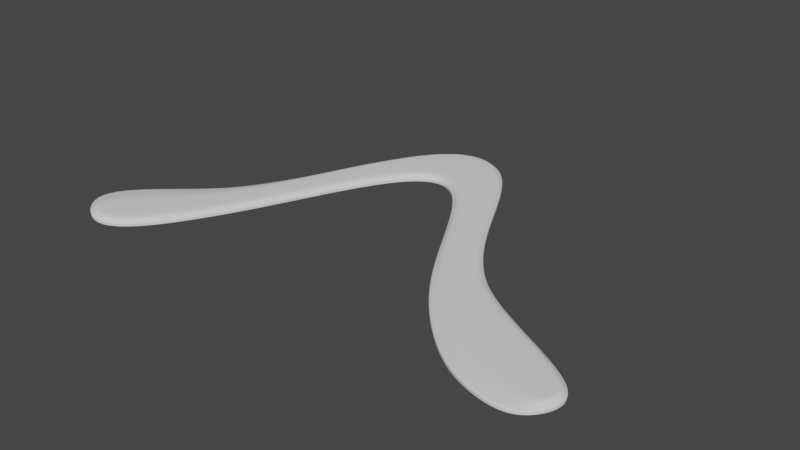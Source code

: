 # Source: asymmetric-vee-hook.blend  (saved by Blender 3.4.6; exported with 4.5.12 LTS)
import bpy
from mathutils import Matrix  # noqa: F401  (used for matrix-valued properties, if any)

bpy.ops.wm.read_factory_settings(use_empty=True)
scene = bpy.context.scene
scene.name = 'Scene'

# ---- collections
col_collection = bpy.data.collections.new('Collection'); scene.collection.children.link(col_collection)

# ---- world
world_world = bpy.data.worlds.new('World'); scene.world = world_world
world_world.use_nodes = True; world_world.node_tree.nodes.clear()
_N = world_world.node_tree.nodes; _L = world_world.node_tree.links
n0 = _N.new('ShaderNodeOutputWorld'); n0.name = 'World Output'; n0.location = (300, 300)
n1 = _N.new('ShaderNodeBackground'); n1.name = 'Background'; n1.location = (10, 300)
n1.inputs[0].default_value = (0.05088, 0.05088, 0.05088, 1.0)
_L.new(n1.outputs[0], n0.inputs[0])
n0.is_active_output = True
world_world.color = (0.05088, 0.05088, 0.05088)
world_world.use_sun_shadow = False
world_world.sun_shadow_jitter_overblur = 0.0

# ---- meshes
me_mesh = bpy.data.meshes.new('Mesh')
me_mesh.from_pydata([(-0.07905, 0.1097, 0.0), (-0.06842, 0.1277, 0.0), (-0.05896, 0.1469, 0.0), (-0.05019, 0.1661, 0.0), (-0.04164, 0.1844, 0.0), (-0.03283, 0.2005, 0.0), (-0.02327, 0.2134, 0.0), (-0.01249, 0.2219, 0.0), (7.451e-10, 0.225, 0.0), (0.01238, 0.2218, 0.0), (0.02295, 0.2131, 0.0), (0.03232, 0.2, 0.0), (0.04111, 0.1839, 0.0), (0.04994, 0.1658, 0.0), (0.05943, 0.1471, 0.0), (0.07021, 0.129, 0.0), (0.08288, 0.1126, 0.0), (0.09537, 0.1018, 0.0), (0.1106, 0.09208, 0.0), (0.127, 0.08321, 0.0), (0.1426, 0.07493, 0.0), (0.1557, 0.06699, 0.0), (0.1646, 0.05911, 0.0), (0.1675, 0.05105, 0.0), (0.1644, 0.04141, 0.0), (0.1555, 0.03253, 0.0), (0.1433, 0.03181, 0.0), (0.1313, 0.03476, 0.0), (0.1198, 0.03925, 0.0), (0.1082, 0.04654, 0.0), (0.09653, 0.05622, 0.0), (0.08513, 0.06783, 0.0), (0.07417, 0.08094, 0.0), (0.06379, 0.0959, 0.0), (0.05395, 0.1126, 0.0), (0.04454, 0.1298, 0.0), (0.03544, 0.1465, 0.0), (0.02654, 0.1615, 0.0), (0.01774, 0.1736, 0.0), (0.008933, 0.1817, 0.0), (7.451e-10, 0.1846, 0.0), (-0.008805, 0.1819, 0.0), (-0.0172, 0.1743, 0.0), (-0.02524, 0.1628, 0.0), (-0.03299, 0.1486, 0.0), (-0.04051, 0.1327, 0.0), (-0.04786, 0.1159, 0.0), (-0.05511, 0.09952, 0.0), (-0.06231, 0.08442, 0.0), (-0.06952, 0.07069, 0.0), (-0.07681, 0.05808, 0.0), (-0.08423, 0.04718, 0.0), (-0.09185, 0.03857, 0.0), (-0.09973, 0.03281, 0.0), (-0.1079, 0.03049, 0.0), (-0.1165, 0.03219, 0.0), (-0.1255, 0.03848, 0.0), (-0.1314, 0.04715, 0.0), (-0.1313, 0.05564, 0.0), (-0.1266, 0.06406, 0.0), (-0.1185, 0.07256, 0.0), (-0.1084, 0.08125, 0.0), (-0.09757, 0.09025, 0.0), (-0.08736, 0.0997, 0.0), (-0.06911, 0.1121, 0.0), (-0.06161, 0.1286, 0.0), (-0.05453, 0.1464, 0.0), (-0.04744, 0.1649, 0.0), (-0.03894, 0.183, 0.0), (-0.03027, 0.1988, 0.0), (-0.02107, 0.2112, 0.0), (-0.01112, 0.2191, 0.0), (-1.369e-05, 0.2219, 0.0), (0.01097, 0.219, 0.0), (0.02071, 0.211, 0.0), (0.02974, 0.1984, 0.0), (0.03841, 0.1825, 0.0), (0.04723, 0.1645, 0.0), (0.05677, 0.1456, 0.0), (0.06769, 0.1273, 0.0), (0.08067, 0.1105, 0.0), (0.09355, 0.09935, 0.0), (0.1091, 0.08946, 0.0), (0.1255, 0.08054, 0.0), (0.1411, 0.0723, 0.0), (0.1539, 0.06453, 0.0), (0.162, 0.05735, 0.0), (0.1641, 0.05134, 0.0), (0.1621, 0.04352, 0.0), (0.1562, 0.04224, 0.0), (0.1474, 0.04337, 0.0), (0.1347, 0.04809, 0.0), (0.1226, 0.05449, 0.0), (0.1097, 0.06214, 0.0), (0.09696, 0.07173, 0.0), (0.08552, 0.08212, 0.0), (0.07444, 0.09313, 0.0), (0.06402, 0.1051, 0.0), (0.05461, 0.1184, 0.0), (0.04599, 0.1328, 0.0), (0.03807, 0.148, 0.0), (0.02908, 0.1631, 0.0), (0.02002, 0.1756, 0.0), (0.01051, 0.1844, 0.0), (2.433e-05, 0.1878, 0.0), (-0.01035, 0.1846, 0.0), (-0.01948, 0.1763, 0.0), (-0.02782, 0.1644, 0.0), (-0.0357, 0.15, 0.0), (-0.04327, 0.1339, 0.0), (-0.05064, 0.1172, 0.0), (-0.05787, 0.1008, 0.0), (-0.06502, 0.08577, 0.0), (-0.07218, 0.07215, 0.0), (-0.07938, 0.0597, 0.0), (-0.08663, 0.04905, 0.0), (-0.09391, 0.04082, 0.0), (-0.1011, 0.03558, 0.0), (-0.1081, 0.03361, 0.0), (-0.1153, 0.03504, 0.0), (-0.1216, 0.03897, 0.0), (-0.1219, 0.04275, 0.0), (-0.1196, 0.0487, 0.0), (-0.1145, 0.05543, 0.0), (-0.1069, 0.06358, 0.0), (-0.09666, 0.07377, 0.0), (-0.08681, 0.08492, 0.0), (-0.07749, 0.09748, 0.0)], [], [(87, 88, 89, 86), (85, 86, 89, 90), (84, 85, 90, 91), (83, 84, 91, 92), (82, 83, 92, 93), (81, 82, 93, 94), (80, 81, 94, 95), (79, 80, 95, 96), (78, 79, 96, 97), (77, 78, 97, 98), (76, 77, 98, 99), (75, 76, 99, 100), (74, 75, 100, 101), (73, 74, 101, 102), (72, 73, 102, 103), (71, 72, 103, 104), (70, 71, 104, 105), (69, 70, 105, 106), (68, 69, 106, 107), (67, 68, 107, 108), (66, 67, 108, 109), (65, 66, 109, 110), (64, 65, 110, 111), (111, 112, 127, 64), (112, 113, 126, 127), (113, 114, 125, 126), (114, 115, 124, 125), (115, 116, 123, 124), (116, 117, 122, 123), (117, 118, 121, 122), (119, 120, 121, 118), (65, 64, 0, 1), (66, 65, 1, 2), (67, 66, 2, 3), (68, 67, 3, 4), (69, 68, 4, 5), (70, 69, 5, 6), (71, 70, 6, 7), (72, 71, 7, 8), (73, 72, 8, 9), (74, 73, 9, 10), (75, 74, 10, 11), (76, 75, 11, 12), (77, 76, 12, 13), (78, 77, 13, 14), (79, 78, 14, 15), (80, 79, 15, 16), (81, 80, 16, 17), (82, 81, 17, 18), (83, 82, 18, 19), (84, 83, 19, 20), (85, 84, 20, 21), (86, 85, 21, 22), (87, 86, 22, 23), (88, 87, 23, 24), (89, 88, 24, 25), (90, 89, 25, 26), (91, 90, 26, 27), (92, 91, 27, 28), (93, 92, 28, 29), (94, 93, 29, 30), (95, 94, 30, 31), (96, 95, 31, 32), (97, 96, 32, 33), (98, 97, 33, 34), (99, 98, 34, 35), (100, 99, 35, 36), (101, 100, 36, 37), (102, 101, 37, 38), (103, 102, 38, 39), (104, 103, 39, 40), (105, 104, 40, 41), (106, 105, 41, 42), (107, 106, 42, 43), (108, 107, 43, 44), (109, 108, 44, 45), (110, 109, 45, 46), (111, 110, 46, 47), (112, 111, 47, 48), (113, 112, 48, 49), (114, 113, 49, 50), (115, 114, 50, 51), (116, 115, 51, 52), (117, 116, 52, 53), (118, 117, 53, 54), (119, 118, 54, 55), (120, 119, 55, 56), (121, 120, 56, 57), (122, 121, 57, 58), (123, 122, 58, 59), (124, 123, 59, 60), (125, 124, 60, 61), (126, 125, 61, 62), (127, 126, 62, 63), (64, 127, 63, 0)])
me_mesh.polygons.foreach_set('use_smooth', [True] * 95)
_k = {(64, 65): 0.3298, (65, 66): 0.3298, (66, 67): 0.3298, (67, 68): 0.3298, (68, 69): 0.3298, (69, 70): 0.3298, (70, 71): 0.3298, (71, 72): 0.3298, (72, 73): 0.3298, (73, 74): 0.3298, (74, 75): 0.3298, (75, 76): 0.3298, (76, 77): 0.3298, (77, 78): 0.3298, (78, 79): 0.3298, (79, 80): 0.3298, (80, 81): 0.3298, (81, 82): 0.3298, (82, 83): 0.3298, (83, 84): 0.3298, (84, 85): 0.3298, (85, 86): 0.3298, (86, 87): 0.3298, (87, 88): 0.3298, (88, 89): 0.3298, (89, 90): 0.3298, (90, 91): 0.3298, (91, 92): 0.3298, (92, 93): 0.3298, (93, 94): 0.3298, (94, 95): 0.3298, (95, 96): 0.3298, (96, 97): 0.3298, (97, 98): 0.3298, (98, 99): 0.3298, (99, 100): 0.3298, (100, 101): 0.3298, (101, 102): 0.3298, (102, 103): 0.3298, (103, 104): 0.3298, (104, 105): 0.3298, (105, 106): 0.3298, (106, 107): 0.3298, (107, 108): 0.3298, (108, 109): 0.3298, (109, 110): 0.3298, (110, 111): 0.3298, (111, 112): 0.3298, (112, 113): 0.3298, (113, 114): 0.3298, (114, 115): 0.3298, (115, 116): 0.3298, (116, 117): 0.3298, (117, 118): 0.3298, (118, 119): 0.3298, (119, 120): 0.3298, (120, 121): 0.3298, (121, 122): 0.3298, (122, 123): 0.3298, (123, 124): 0.3298, (124, 125): 0.3298, (125, 126): 0.3298, (126, 127): 0.3298, (64, 127): 0.3298, (86, 89): 0.3298, (85, 90): 0.3298, (84, 91): 0.3298, (83, 92): 0.3298, (82, 93): 0.3298, (81, 94): 0.3298, (80, 95): 0.3298, (79, 96): 0.3298, (78, 97): 0.3298, (77, 98): 0.3298, (76, 99): 0.3298, (75, 100): 0.3298, (74, 101): 0.3298, (73, 102): 0.3298, (72, 103): 0.3298, (71, 104): 0.3298, (70, 105): 0.3298, (69, 106): 0.3298, (68, 107): 0.3298, (67, 108): 0.3298, (66, 109): 0.3298, (65, 110): 0.3298, (64, 111): 0.3298, (112, 127): 0.3298, (113, 126): 0.3298, (114, 125): 0.3298, (115, 124): 0.3298, (116, 123): 0.3298, (117, 122): 0.3298, (118, 121): 0.3298, (0, 1): 1.0, (1, 2): 1.0, (2, 3): 1.0, (3, 4): 1.0, (4, 5): 1.0, (5, 6): 1.0, (6, 7): 1.0, (7, 8): 1.0, (8, 9): 1.0, (9, 10): 1.0, (10, 11): 1.0, (11, 12): 1.0, (12, 13): 1.0, (13, 14): 1.0, (14, 15): 1.0, (15, 16): 1.0, (16, 17): 1.0, (17, 18): 1.0, (18, 19): 1.0, (19, 20): 1.0, (20, 21): 1.0, (21, 22): 1.0, (22, 23): 1.0, (23, 24): 1.0, (24, 25): 1.0, (25, 26): 1.0, (26, 27): 1.0, (27, 28): 1.0, (28, 29): 1.0, (29, 30): 1.0, (30, 31): 1.0, (31, 32): 1.0, (32, 33): 1.0, (33, 34): 1.0, (34, 35): 1.0, (35, 36): 1.0, (36, 37): 1.0, (37, 38): 1.0, (38, 39): 1.0, (39, 40): 1.0, (40, 41): 1.0, (41, 42): 1.0, (42, 43): 1.0, (43, 44): 1.0, (44, 45): 1.0, (45, 46): 1.0, (46, 47): 1.0, (47, 48): 1.0, (48, 49): 1.0, (49, 50): 1.0, (50, 51): 1.0, (51, 52): 1.0, (52, 53): 1.0, (53, 54): 1.0, (54, 55): 1.0, (55, 56): 1.0, (56, 57): 1.0, (57, 58): 1.0, (58, 59): 1.0, (59, 60): 1.0, (60, 61): 1.0, (61, 62): 1.0, (62, 63): 1.0, (0, 63): 1.0}
me_mesh.attributes.new('crease_edge', 'FLOAT', 'EDGE').data.foreach_set('value', [_k.get((min(e.vertices), max(e.vertices)), 0.0) for e in me_mesh.edges])
me_mesh.update()

# ---- objects
ob_beziercircle = bpy.data.objects.new('BezierCircle', me_mesh)

# ---- transforms, parenting, visibility, modifiers, constraints
ob_beziercircle.location = (0.0, 0.0, 0.0)
_vg = ob_beziercircle.vertex_groups.new(name='Group')
_vg.add([64, 65, 66, 67, 68, 69, 70, 71, 72, 73, 74, 75, 76, 77, 78, 79, 80, 81, 82, 83, 84, 85, 86, 87, 88, 89, 90, 91, 92, 93, 94, 95, 96, 97, 98, 99, 100, 101, 102, 103, 104, 105, 106, 107, 108, 109, 110, 111, 112, 113, 114, 115, 116, 117, 118, 119, 120, 121, 122, 123, 124, 125, 126, 127], 1.0, 'REPLACE')
_m = ob_beziercircle.modifiers.new('Solidify', 'SOLIDIFY')
_m.thickness = 0.004
_m.thickness_vertex_group = 0.4085
_m.vertex_group = 'Group'
_m = ob_beziercircle.modifiers.new('Subdivision', 'SUBSURF')
_m.levels = 3
_m.render_levels = 3

# ---- collection membership
col_collection.objects.link(ob_beziercircle)

# ---- scene / render settings (as saved in the file)
scene.frame_start = 1; scene.frame_end = 250; scene.frame_set(1)
scene.render.engine = 'BLENDER_EEVEE_NEXT'
scene.cycles.sampling_pattern = 'TABULATED_SOBOL'
scene.cycles.use_light_tree = False
scene.view_settings.view_transform = 'Filmic'
bpy.context.view_layer.update()

# ---- added for rendering (the .blend has no active camera and no usable light): camera, sun
cam_auto = bpy.data.cameras.new('AutoCamera')
cam_auto.lens = 50.0
cam_auto.sensor_width = 36.0
cam_auto.clip_end = 1000.0
ob_auto_camera = bpy.data.objects.new('AutoCamera', cam_auto)
scene.collection.objects.link(ob_auto_camera)
ob_auto_camera.location = (0.34798, -0.268172, 0.265946)
ob_auto_camera.rotation_euler = (1.09748, -7.21219e-08, 0.694738)
scene.camera = ob_auto_camera
light_auto_sun = bpy.data.lights.new('AutoSun', 'SUN')
light_auto_sun.energy = 3.0
light_auto_sun.angle = 0.0523599
ob_auto_sun = bpy.data.objects.new('AutoSun', light_auto_sun)
scene.collection.objects.link(ob_auto_sun)
ob_auto_sun.rotation_euler = (0.872665, 0.174533, 0.523599)
bpy.context.view_layer.update()
